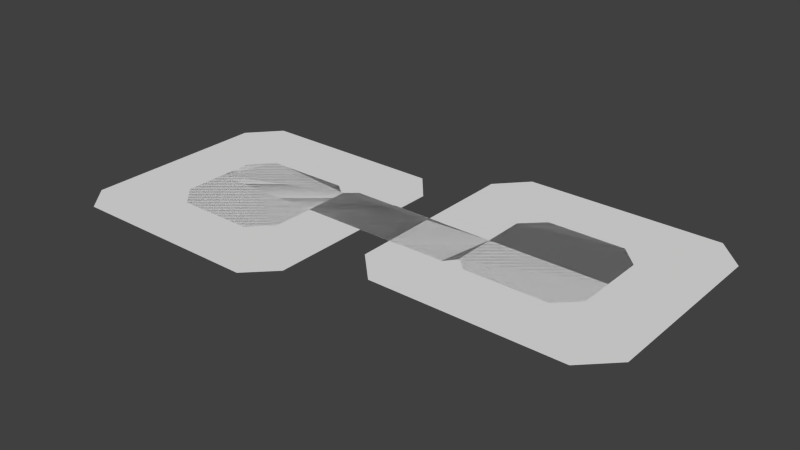 # Source: block5_1.blend  (saved by Blender 2.76.0; exported with 4.5.12 LTS)
import bpy
from mathutils import Matrix  # noqa: F401  (used for matrix-valued properties, if any)

bpy.ops.wm.read_factory_settings(use_empty=True)
scene = bpy.context.scene
scene.name = 'Scene'

# ---- collections
col_collection_1 = bpy.data.collections.new('Collection 1'); scene.collection.children.link(col_collection_1)

# ---- world
world_world = bpy.data.worlds.new('World'); scene.world = world_world
world_world.color = (0.05088, 0.05088, 0.05088)
world_world.use_sun_shadow = False
world_world.sun_shadow_jitter_overblur = 0.0
world_world.cycles.sampling_method = 'MANUAL'
world_world.cycles.sample_map_resolution = 256

# ---- meshes
me_plane_002 = bpy.data.meshes.new('Plane.002')
me_plane_002.from_pydata([(-12.13, -3.895, 0.0), (12.73, -2.062, 0.0), (-12.13, 3.137, 0.0), (12.73, 4.774, 0.0), (27.54, -3.895, 0.0), (30.88, 4.774, 0.0), (12.73, 11.21, 0.0), (30.88, 11.21, 0.0), (30.88, -0.5966, 0.0), (15.85, 14.29, 0.0), (27.88, 14.29, 0.0), (14.68, -3.895, 0.0), (11.29, -3.895, 0.0), (-30.21, -3.895, 0.0), (-27.19, 4.774, 0.0), (-12.13, -10.22, 0.0), (-30.21, -10.22, 0.0), (-15.37, -13.47, 0.0), (-27.19, -13.47, 0.0), (-30.21, 1.371, 0.0), (-10.25, 4.774, 0.0), (-14.27, 4.774, 0.0)], [], [(0, 12, 1, 3, 20, 2), (3, 1, 11, 4, 8, 5), (3, 5, 7, 6), (6, 7, 10, 9), (0, 2, 21, 14, 19, 13), (0, 13, 16, 15), (15, 16, 18, 17)])
me_plane_002.use_remesh_preserve_volume = False
me_plane_002.use_remesh_preserve_attributes = False
me_plane_002.use_mirror_vertex_groups = False
me_plane_002.update()
me_plane = bpy.data.meshes.new('Plane')
me_plane.from_pydata([(2.535, 7.748, 0.0), (10.87, 7.748, 0.0), (2.535, 14.03, 0.0), (10.87, 14.03, 0.0), (2.535, -0.6132, 0.0), (10.87, -0.6132, 0.0), (2.535, -4.021, 0.0), (7.594, -4.021, 0.0), (-0.6936, 4.465, 0.0), (-0.6936, -0.6132, 0.0), (-0.6936, -4.021, 0.0), (-12.42, 4.465, 0.0), (-12.42, -0.6132, 0.0), (-12.42, -4.021, 0.0), (-15.55, 7.748, 0.0), (-15.55, -0.6132, 0.0), (-15.55, -4.021, 0.0), (-20.54, 7.748, 0.0), (-20.54, -0.6132, 0.0), (-20.54, -4.021, 0.0), (-24.14, 7.748, 0.0), (-24.14, 0.6563, 0.0), (-24.14, -0.5836, 0.0), (-15.55, 19.34, 0.0), (-20.54, 19.19, 0.0), (-24.14, 19.19, 0.0), (-12.49, 22.4, 0.0), (-20.54, 22.4, 0.0), (-24.14, 22.4, 0.0), (-12.49, 27.5, 0.0), (-20.54, 27.5, 0.0), (-24.14, 27.5, 0.0), (-12.49, 31.01, 0.0), (-19.53, 31.01, 0.0), (-20.74, 31.01, 0.0), (7.647, 31.01, 0.0), (10.9, 27.5, 0.0), (10.85, 22.6, 0.0), (7.428, 22.6, 0.0), (7.428, 27.5, 0.0), (6.767, 31.01, 0.0), (4.046, 31.01, 0.0), (4.046, 27.5, 0.0), (4.046, 22.6, 0.0), (2.231, 21.03, 0.0), (2.231, 27.5, 0.0), (2.231, 31.01, 0.0), (0.421, 31.01, 0.0), (0.421, 27.5, 0.0), (0.421, 22.51, 0.0)], [], [(0, 1, 3, 2), (1, 0, 4, 5), (5, 4, 6, 7), (6, 4, 9, 10), (4, 0, 8, 9), (10, 9, 12, 13), (9, 8, 11, 12), (13, 12, 15, 16), (12, 11, 14, 15), (16, 15, 18, 19), (15, 14, 17, 18), (19, 18, 21, 22), (18, 17, 20, 21), (20, 17, 24, 25), (17, 14, 23, 24), (25, 24, 27, 28), (24, 23, 26, 27), (28, 27, 30, 31), (27, 26, 29, 30), (31, 30, 33, 34), (30, 29, 32, 33), (39, 36, 35, 40), (42, 39, 40, 41), (43, 38, 39, 42), (48, 45, 46, 47), (45, 42, 41, 46), (44, 43, 42, 45), (26, 49, 48, 29), (29, 48, 47, 32), (49, 44, 45, 48), (38, 37, 36, 39)])
me_plane.use_remesh_preserve_volume = False
me_plane.use_remesh_preserve_attributes = False
me_plane.use_mirror_vertex_groups = False
me_plane.update()
me_plane_001 = bpy.data.meshes.new('Plane.001')
me_plane_001.from_pydata([(-11.12, -8.545, 0.0), (1.827, -8.545, 0.0), (-11.12, -0.08354, 0.0), (1.827, -0.08354, 0.0), (-12.7, -8.545, 0.0), (-12.7, 1.586, 0.0), (-14.29, -8.545, 0.0), (-14.29, -0.08354, 0.0), (-18.0, -8.545, 0.0), (-18.0, -0.08354, 0.0), (-21.43, -5.075, 0.0), (-21.43, -0.08354, 0.0), (5.03, -8.545, 0.0), (5.03, 3.063, 0.0), (10.01, -8.545, 0.0), (10.01, 3.063, 0.0), (13.57, -5.08, 0.0), (13.57, 3.063, 0.0), (5.03, 14.8, 0.0), (10.01, 14.8, 0.0), (13.57, 14.8, 0.0), (1.928, 18.02, 0.0), (10.01, 18.02, 0.0), (13.57, 18.02, 0.0), (1.928, 23.01, 0.0), (10.01, 23.01, 0.0), (13.57, 23.01, 0.0), (1.928, 26.49, 0.0), (6.709, 26.49, 0.0), (10.28, 26.49, 0.0), (-9.903, 18.02, 0.0), (-9.903, 23.01, 0.0), (-9.903, 26.49, 0.0), (-13.09, 14.92, 0.0), (-13.09, 23.01, 0.0), (-13.09, 26.49, 0.0), (-18.11, 14.92, 0.0), (-18.11, 23.01, 0.0), (-18.11, 26.49, 0.0), (-21.42, 14.92, 0.0), (-21.42, 19.65, 0.0), (-21.42, 23.13, 0.0), (-13.09, 8.411, 0.0), (-18.11, 8.411, 0.0), (-21.42, 8.411, 0.0)], [], [(0, 1, 3, 2), (0, 2, 5, 4), (4, 5, 7, 6), (6, 7, 9, 8), (8, 9, 11, 10), (3, 1, 12, 13), (13, 12, 14, 15), (15, 14, 16, 17), (15, 17, 20, 19), (13, 15, 19, 18), (19, 20, 23, 22), (18, 19, 22, 21), (22, 23, 26, 25), (21, 22, 25, 24), (25, 26, 29, 28), (24, 25, 28, 27), (24, 27, 32, 31), (21, 24, 31, 30), (31, 32, 35, 34), (30, 31, 34, 33), (34, 35, 38, 37), (33, 34, 37, 36), (37, 38, 41, 40), (36, 37, 40, 39), (36, 39, 44, 43), (33, 36, 43, 42)])
me_plane_001.use_remesh_preserve_volume = False
me_plane_001.use_remesh_preserve_attributes = False
me_plane_001.use_mirror_vertex_groups = False
me_plane_001.update()
me_plane_029 = bpy.data.meshes.new('Plane.029')
me_plane_029.from_pydata([(-21.63, -10.5, 0.0), (15.68, -10.5, 0.0), (-21.63, 17.93, 0.0), (15.68, 17.93, 0.0), (-17.45, 22.61, 0.0), (11.76, 22.61, 0.0), (-17.96, -14.6, 0.0), (11.6, -14.6, 0.0), (15.68, 4.286, 0.0), (15.68, 12.95, 0.0), (20.81, 4.286, 0.0), (20.81, 12.95, 0.0), (59.55, 4.286, 0.0), (59.55, 12.95, 0.0), (20.81, 27.61, 0.0), (59.55, 27.61, 0.0), (24.97, 32.14, 0.0), (55.24, 32.14, 0.0), (20.81, -0.6101, 0.0), (59.55, -0.6101, 0.0), (25.48, -5.288, 0.0), (54.89, -5.288, 0.0)], [], [(0, 1, 8, 9, 3, 2), (2, 3, 5, 4), (1, 0, 6, 7), (9, 8, 10, 11), (11, 10, 12, 13), (11, 13, 15, 14), (14, 15, 17, 16), (12, 10, 18, 19), (19, 18, 20, 21)])
me_plane_029.use_remesh_preserve_volume = False
me_plane_029.use_remesh_preserve_attributes = False
me_plane_029.use_mirror_vertex_groups = False
me_plane_029.update()

# ---- objects
ob_plane_002 = bpy.data.objects.new('Plane.002', me_plane_002)
ob_plane = bpy.data.objects.new('Plane', me_plane)
ob_plane_001 = bpy.data.objects.new('Plane.001', me_plane_001)
ob_plane_029 = bpy.data.objects.new('Plane.029', me_plane_029)

# ---- transforms, parenting, visibility, modifiers, constraints
ob_plane_002.location = (0.0, 0.0, 0.0)
ob_plane_002.lineart.crease_threshold = 0.0
ob_plane.location = (-14.68, -17.95, 2.95e-05)
ob_plane.lineart.crease_threshold = 0.0
ob_plane_001.location = (25.83, -3.683, 0.0002662)
ob_plane_001.lineart.crease_threshold = 0.0
ob_plane_029.location = (-18.23, -8.192, -1.418e-06)
ob_plane_029.lineart.crease_threshold = 0.0

# ---- collection membership
col_collection_1.objects.link(ob_plane_002)
col_collection_1.objects.link(ob_plane)
col_collection_1.objects.link(ob_plane_001)
col_collection_1.objects.link(ob_plane_029)

# ---- scene / render settings (as saved in the file)
scene.frame_start = 1; scene.frame_end = 250; scene.frame_set(1)
scene.render.engine = 'BLENDER_EEVEE_NEXT'
scene.render.resolution_percentage = 50
scene.render.dither_intensity = 0.0
scene.cycles.use_denoising = False
scene.cycles.samples = 10
scene.cycles.sampling_pattern = 'TABULATED_SOBOL'
scene.cycles.light_sampling_threshold = 0.0
scene.cycles.use_adaptive_sampling = False
scene.cycles.use_light_tree = False
scene.cycles.blur_glossy = 0.0
scene.cycles.pixel_filter_type = 'GAUSSIAN'
scene.cycles.sample_clamp_indirect = 0.0
scene.view_settings.view_transform = 'Standard'
bpy.context.view_layer.update()

# ---- added for rendering (the .blend has no active camera and no usable light): camera, sun
cam_auto = bpy.data.cameras.new('AutoCamera')
cam_auto.lens = 50.0
cam_auto.sensor_width = 36.0
cam_auto.clip_end = 1521.07
ob_auto_camera = bpy.data.objects.new('AutoCamera', cam_auto)
scene.collection.objects.link(ob_auto_camera)
ob_auto_camera.location = (87.3978, -103.428, 69.3368)
ob_auto_camera.rotation_euler = (1.09748, -7.21219e-08, 0.694738)
scene.camera = ob_auto_camera
light_auto_sun = bpy.data.lights.new('AutoSun', 'SUN')
light_auto_sun.energy = 3.0
light_auto_sun.angle = 0.0523599
ob_auto_sun = bpy.data.objects.new('AutoSun', light_auto_sun)
scene.collection.objects.link(ob_auto_sun)
ob_auto_sun.rotation_euler = (0.872665, 0.174533, 0.523599)
bpy.context.view_layer.update()
